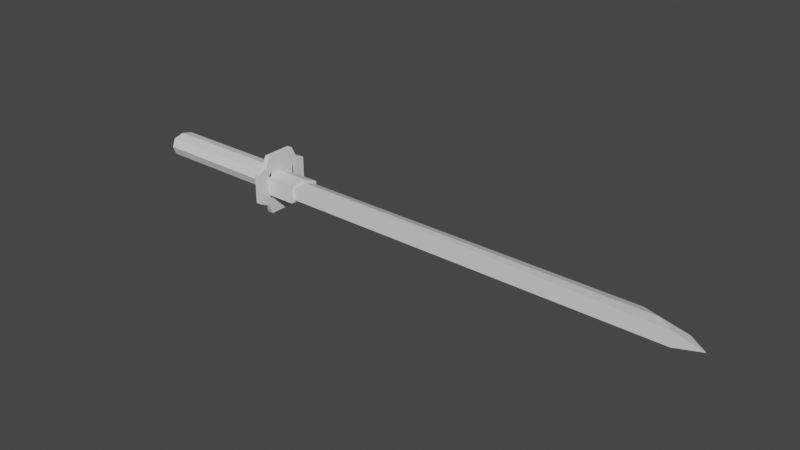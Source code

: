 # Source: katanatest.blend  (saved by Blender 3.6.11; exported with 4.5.12 LTS)
import bpy
from mathutils import Matrix  # noqa: F401  (used for matrix-valued properties, if any)

bpy.ops.wm.read_factory_settings(use_empty=True)
scene = bpy.context.scene
scene.name = 'Scene'

# ---- collections
col_collection = bpy.data.collections.new('Collection'); scene.collection.children.link(col_collection)

# ---- materials (node trees are filled in below, after node groups)
mat_material = bpy.data.materials.new('Material')
mat_material.alpha_threshold = 0.0
mat_material.use_transparent_shadow = False
mat_material.roughness = 0.5
mat_material.line_color = (0.0, 0.0, 0.0, 1.0)

# ---- material node trees
mat_material.use_nodes = True; mat_material.node_tree.nodes.clear()
_N = mat_material.node_tree.nodes; _L = mat_material.node_tree.links
n0 = _N.new('ShaderNodeOutputMaterial'); n0.name = 'Material Output'; n0.location = (300, 300)
n1 = _N.new('ShaderNodeBsdfPrincipled'); n1.name = 'Principled BSDF'; n1.location = (10, 300)
n1.distribution = 'GGX'
n1.subsurface_method = 'RANDOM_WALK_SKIN'
n1.inputs[3].default_value = 1.45
n1.inputs[27].default_value = (0.0, 0.0, 0.0, 1.0)
n1.inputs[28].default_value = 1.0
_L.new(n1.outputs[0], n0.inputs[0])
n0.is_active_output = True

# ---- world
world_world = bpy.data.worlds.new('World'); scene.world = world_world
world_world.use_nodes = True; world_world.node_tree.nodes.clear()
_N = world_world.node_tree.nodes; _L = world_world.node_tree.links
n0 = _N.new('ShaderNodeOutputWorld'); n0.name = 'World Output'; n0.location = (300, 300)
n1 = _N.new('ShaderNodeBackground'); n1.name = 'Background'; n1.location = (10, 300)
n1.inputs[0].default_value = (0.05088, 0.05088, 0.05088, 1.0)
_L.new(n1.outputs[0], n0.inputs[0])
n0.is_active_output = True
world_world.color = (0.05088, 0.05088, 0.05088)
world_world.use_sun_shadow = False
world_world.sun_shadow_jitter_overblur = 0.0

# ---- meshes
me_cube = bpy.data.meshes.new('Cube')
me_cube.from_pydata([(10.19, 1.0, 1.0), (10.19, 1.0, -1.0), (10.19, -1.0, 1.0), (10.19, -1.0, -1.0), (-0.06374, 0.7652, 0.6038), (-0.06374, 0.7652, -0.6038), (-0.06374, -0.7652, 0.6038), (-0.06374, -0.7652, -0.6038), (38.8, 0.0, 0.4189), (38.8, 0.0, -0.4189), (40.05, -1.0, 0.5075), (40.05, -1.0, -0.5075), (9.807, 0.7652, -0.6038), (9.807, -0.7652, 0.6038), (9.807, -0.7652, -0.6038), (9.807, 0.7652, 0.6038), (10.19, 1.399, 1.396), (10.19, 1.399, -1.396), (10.19, -1.399, 1.396), (10.19, -1.399, -1.396), (9.807, -1.399, -1.396), (9.807, 1.399, 1.396), (9.807, 1.399, -1.396), (9.807, -1.399, 1.396), (10.19, 1.0, 0.0), (37.35, 1.0, 0.0), (10.19, 0.0, -1.0), (10.19, 0.0, 1.0), (12.3, 0.0, -0.4617), (12.3, -1.0, -0.4577), (12.3, -1.0, 0.4577), (12.3, 0.0, 0.4617), (12.3, 1.0, 0.0), (42.05, -1.0, 0.0), (40.66, 0.0, 0.0), (10.19, 1.165, 0.0), (10.19, 1.117, -0.1875), (10.19, -1.233, 0.656), (10.19, -1.233, -0.656), (10.19, 0.0, 0.7015), (10.19, 0.0, -0.7015), (12.3, -1.233, -0.656), (12.3, 1.117, 0.1875), (10.19, 1.117, 0.1875), (12.3, 1.117, -0.1875), (12.3, -1.233, 0.656), (12.3, 1.165, 0.0), (12.3, 0.0, -0.7015), (12.3, 0.0, 0.7015), (-0.06374, 0.0, -0.7878), (-0.06374, -1.0, 0.0), (-0.06374, 1.0, 0.0), (-0.06374, 0.0, 0.7878), (9.807, 1.0, 0.0), (9.807, 0.0, -0.7878), (9.807, -1.0, 0.0), (9.807, 0.0, 0.7878), (-0.684, 0.0, 0.0), (10.19, 2.101, 1.05), (10.19, 2.101, 0.0), (10.19, 2.101, -1.05), (10.19, -2.101, 1.05), (10.19, -2.101, 0.0), (10.19, -2.101, -1.05), (10.19, 1.05, 2.101), (10.19, 0.0, 2.101), (10.19, -1.05, 2.101), (10.19, -1.05, -2.101), (10.19, 0.0, -2.101), (10.19, 1.05, -2.101), (9.807, 2.101, 1.05), (9.807, 2.101, 0.0), (9.807, 2.101, -1.05), (9.807, 1.05, -2.101), (9.807, 0.0, -2.101), (9.807, -1.05, -2.101), (9.807, -2.101, 1.05), (9.807, -2.101, 0.0), (9.807, -2.101, -1.05), (9.807, 1.05, 2.101), (9.807, 0.0, 2.101), (9.807, -1.05, 2.101), (-0.5229, 0.5, 0.0), (-0.5229, -0.5, 0.0), (-0.5229, 0.0, -0.3939), (-0.5229, 0.0, 0.3939), (-0.5229, -0.3826, -0.3019), (-0.5229, 0.3826, -0.3019), (-0.5229, 0.3826, 0.3019), (-0.5229, -0.3826, 0.3019)], [], [(56, 52, 6, 13), (55, 13, 6, 50), (85, 52, 4, 88), (14, 54, 12, 22, 73, 74, 75, 20), (15, 56, 13, 23, 81, 80, 79, 21), (34, 8, 10, 33), (31, 30, 10, 8), (30, 29, 11, 33, 10), (32, 31, 8, 25), (51, 4, 15, 53), (49, 54, 14, 7), (2, 27, 0, 16, 64, 65, 66, 18), (1, 26, 3, 19, 67, 68, 69, 17), (75, 67, 19, 20), (70, 21, 16, 58), (61, 18, 23, 76), (66, 81, 23, 18), (13, 55, 14, 20, 78, 77, 76, 23), (3, 2, 18, 61, 62, 63, 19), (12, 53, 15, 21, 70, 71, 72, 22), (0, 24, 1, 17, 60, 59, 58, 16), (28, 32, 25, 9), (29, 28, 9, 11), (24, 0, 43, 35), (31, 42, 48), (2, 3, 38, 37), (0, 27, 39, 43), (26, 1, 36, 40), (28, 47, 44), (1, 24, 35, 36), (25, 8, 34), (9, 34, 33, 11), (9, 25, 34), (43, 39, 48, 42), (38, 40, 47, 41), (36, 35, 46, 44), (35, 43, 42, 46), (37, 38, 41, 45), (39, 37, 45, 48), (40, 36, 44, 47), (28, 29, 41, 47), (32, 28, 44, 46), (27, 2, 37, 39), (31, 32, 46, 42), (3, 26, 40, 38), (29, 30, 45, 41), (30, 31, 48, 45), (5, 12, 54, 49), (5, 51, 53, 12), (82, 51, 5, 87), (86, 83, 57), (89, 85, 57), (14, 55, 50, 7), (15, 4, 52, 56), (16, 21, 79, 64), (64, 79, 80, 65), (65, 80, 81, 66), (19, 63, 78, 20), (63, 62, 77, 78), (62, 61, 76, 77), (22, 72, 60, 17), (72, 71, 59, 60), (71, 70, 58, 59), (22, 17, 69, 73), (73, 69, 68, 74), (74, 68, 67, 75), (84, 86, 57), (84, 57, 87), (82, 57, 88), (83, 89, 57), (50, 6, 89, 83), (51, 82, 88, 4), (49, 84, 87, 5), (49, 7, 86, 84), (6, 52, 85, 89), (7, 50, 83, 86), (57, 82, 87), (57, 85, 88)])
_uv = me_cube.uv_layers.new(name='UVMap')
_uv.uv.foreach_set('vector', [0.75, 0.625, 0.875, 0.625, 0.875, 0.75, 0.75, 0.75, 0.5, 0.875, 0.625, 0.875, 0.625, 1.0, 0.5, 1.0, 0.5625, 0.125, 0.625, 0.125, 0.625, 0.25, 0.5625, 0.1875, 0.25, 0.75, 0.25, 0.625, 0.25, 0.5, 0.25, 0.5, 0.25, 0.5625, 0.25, 0.625, 0.25, 0.6875, 0.25, 0.75, 0.75, 0.5, 0.75, 0.625, 0.75, 0.75, 0.75, 0.75, 0.75, 0.6875, 0.75, 0.625, 0.75, 0.5625, 0.75, 0.5, 0.5, 0.625, 0.625, 0.625, 0.625, 0.75, 0.5, 0.75, 0.625, 0.625, 0.625, 0.75, 0.625, 0.75, 0.625, 0.625, 0.625, 0.75, 0.375, 0.75, 0.375, 0.75, 0.5, 0.75, 0.625, 0.75, 0.5, 0.5, 0.625, 0.5, 0.625, 0.5, 0.5, 0.5, 0.5, 0.25, 0.625, 0.25, 0.625, 0.375, 0.5, 0.375, 0.125, 0.625, 0.25, 0.625, 0.25, 0.75, 0.125, 0.75, 0.625, 0.75, 0.625, 0.625, 0.625, 0.5, 0.625, 0.5, 0.625, 0.5625, 0.625, 0.625, 0.625, 0.6875, 0.625, 0.75, 0.375, 0.5, 0.375, 0.625, 0.375, 0.75, 0.375, 0.75, 0.375, 0.6875, 0.375, 0.625, 0.375, 0.5625, 0.375, 0.5, 0.25, 0.6875, 0.375, 0.6875, 0.375, 0.75, 0.25, 0.75, 0.5625, 0.375, 0.625, 0.375, 0.625, 0.5, 0.5625, 0.5, 0.5625, 0.75, 0.625, 0.75, 0.625, 0.875, 0.5625, 0.875, 0.625, 0.6875, 0.75, 0.6875, 0.75, 0.75, 0.625, 0.75, 0.625, 0.875, 0.5, 0.875, 0.375, 0.875, 0.375, 0.875, 0.4375, 0.875, 0.5, 0.875, 0.5625, 0.875, 0.625, 0.875, 0.375, 0.75, 0.625, 0.75, 0.625, 0.75, 0.5625, 0.75, 0.5, 0.75, 0.4375, 0.75, 0.375, 0.75, 0.375, 0.375, 0.5, 0.375, 0.625, 0.375, 0.625, 0.375, 0.5625, 0.375, 0.5, 0.375, 0.4375, 0.375, 0.375, 0.375, 0.625, 0.5, 0.5, 0.5, 0.375, 0.5, 0.375, 0.5, 0.4375, 0.5, 0.5, 0.5, 0.5625, 0.5, 0.625, 0.5, 0.375, 0.5, 0.5, 0.5, 0.5, 0.5, 0.375, 0.5, 0.375, 0.75, 0.375, 0.625, 0.375, 0.625, 0.375, 0.75, 0.5, 0.5, 0.625, 0.5, 0.625, 0.5, 0.5, 0.5, 0.625, 0.5, 0.625, 0.5, 0.625, 0.625, 0.625, 0.75, 0.375, 0.75, 0.375, 0.75, 0.625, 0.75, 0.625, 0.5, 0.625, 0.625, 0.625, 0.625, 0.625, 0.5, 0.375, 0.625, 0.375, 0.5, 0.375, 0.5, 0.375, 0.625, 0.375, 0.625, 0.375, 0.625, 0.375, 0.5, 0.375, 0.5, 0.5, 0.5, 0.5, 0.5, 0.375, 0.5, 0.5, 0.5, 0.625, 0.625, 0.5, 0.625, 0.375, 0.625, 0.5, 0.625, 0.5, 0.75, 0.375, 0.75, 0.375, 0.5, 0.5, 0.5, 0.5, 0.625, 0.625, 0.5, 0.625, 0.625, 0.625, 0.625, 0.625, 0.5, 0.375, 0.75, 0.375, 0.625, 0.375, 0.625, 0.375, 0.75, 0.375, 0.5, 0.5, 0.5, 0.5, 0.5, 0.375, 0.5, 0.5, 0.5, 0.625, 0.5, 0.625, 0.5, 0.5, 0.5, 0.625, 0.75, 0.375, 0.75, 0.375, 0.75, 0.625, 0.75, 0.625, 0.625, 0.625, 0.75, 0.625, 0.75, 0.625, 0.625, 0.375, 0.625, 0.375, 0.5, 0.375, 0.5, 0.375, 0.625, 0.375, 0.625, 0.375, 0.75, 0.375, 0.75, 0.375, 0.625, 0.5, 0.5, 0.375, 0.5, 0.375, 0.5, 0.5, 0.5, 0.625, 0.625, 0.625, 0.75, 0.625, 0.75, 0.625, 0.625, 0.625, 0.5, 0.5, 0.5, 0.5, 0.5, 0.625, 0.5, 0.375, 0.75, 0.375, 0.625, 0.375, 0.625, 0.375, 0.75, 0.375, 0.75, 0.625, 0.75, 0.625, 0.75, 0.375, 0.75, 0.625, 0.75, 0.625, 0.625, 0.625, 0.625, 0.625, 0.75, 0.125, 0.5, 0.25, 0.5, 0.25, 0.625, 0.125, 0.625, 0.375, 0.25, 0.5, 0.25, 0.5, 0.375, 0.375, 0.375, 0.5, 0.1875, 0.5, 0.25, 0.375, 0.25, 0.4375, 0.1875, 0.4375, 0.0625, 0.5, 0.0625, 0.5, 0.125, 0.5625, 0.0625, 0.5625, 0.125, 0.5, 0.125, 0.375, 0.875, 0.5, 0.875, 0.5, 1.0, 0.375, 1.0, 0.75, 0.5, 0.875, 0.5, 0.875, 0.625, 0.75, 0.625, 0.625, 0.5, 0.75, 0.5, 0.75, 0.5625, 0.625, 0.5625, 0.625, 0.5625, 0.75, 0.5625, 0.75, 0.625, 0.625, 0.625, 0.625, 0.625, 0.75, 0.625, 0.75, 0.6875, 0.625, 0.6875, 0.375, 0.75, 0.4375, 0.75, 0.4375, 0.875, 0.375, 0.875, 0.4375, 0.75, 0.5, 0.75, 0.5, 0.875, 0.4375, 0.875, 0.5, 0.75, 0.5625, 0.75, 0.5625, 0.875, 0.5, 0.875, 0.375, 0.375, 0.4375, 0.375, 0.4375, 0.5, 0.375, 0.5, 0.4375, 0.375, 0.5, 0.375, 0.5, 0.5, 0.4375, 0.5, 0.5, 0.375, 0.5625, 0.375, 0.5625, 0.5, 0.5, 0.5, 0.25, 0.5, 0.375, 0.5, 0.375, 0.5625, 0.25, 0.5625, 0.25, 0.5625, 0.375, 0.5625, 0.375, 0.625, 0.25, 0.625, 0.25, 0.625, 0.375, 0.625, 0.375, 0.6875, 0.25, 0.6875, 0.4375, 0.125, 0.4375, 0.0625, 0.5, 0.125, 0.4375, 0.125, 0.5, 0.125, 0.4375, 0.1875, 0.5, 0.1875, 0.5, 0.125, 0.5625, 0.1875, 0.5, 0.0625, 0.5625, 0.0625, 0.5, 0.125, 0.5, 0.0, 0.625, 0.0, 0.5625, 0.0625, 0.5, 0.0625, 0.5, 0.25, 0.5, 0.1875, 0.5625, 0.1875, 0.625, 0.25, 0.375, 0.125, 0.4375, 0.125, 0.4375, 0.1875, 0.375, 0.25, 0.375, 0.125, 0.375, 0.0, 0.4375, 0.0625, 0.4375, 0.125, 0.625, 0.0, 0.625, 0.125, 0.5625, 0.125, 0.5625, 0.0625, 0.375, 0.0, 0.5, 0.0, 0.5, 0.0625, 0.4375, 0.0625, 0.5, 0.125, 0.5, 0.1875, 0.4375, 0.1875, 0.5, 0.125, 0.5625, 0.125, 0.5625, 0.1875])
me_cube.materials.append(mat_material)
me_cube.use_mirror_vertex_groups = False
me_cube.update()

# ---- objects
ob_cube = bpy.data.objects.new('Cube', me_cube)

# ---- transforms, parenting, visibility, modifiers, constraints
ob_cube.location = (0.0, 0.0, 0.0)
ob_cube.lock_rotations_4d = False
ob_cube.empty_display_type = 'ARROWS'
ob_cube.lineart.crease_threshold = 0.0

# ---- collection membership
col_collection.objects.link(ob_cube)

# ---- scene / render settings (as saved in the file)
scene.frame_start = 1; scene.frame_end = 250; scene.frame_set(1)
scene.render.engine = 'BLENDER_EEVEE_NEXT'
scene.cycles.sampling_pattern = 'TABULATED_SOBOL'
scene.view_settings.view_transform = 'Filmic'
bpy.context.view_layer.update()

# ---- added for rendering (the .blend has no active camera and no usable light): camera, sun
cam_auto = bpy.data.cameras.new('AutoCamera')
cam_auto.lens = 50.0
cam_auto.sensor_width = 36.0
cam_auto.clip_end = 1000.0
ob_auto_camera = bpy.data.objects.new('AutoCamera', cam_auto)
scene.collection.objects.link(ob_auto_camera)
ob_auto_camera.location = (60.6029, -47.9035, 31.9356)
ob_auto_camera.rotation_euler = (1.09748, -7.21219e-08, 0.694738)
scene.camera = ob_auto_camera
light_auto_sun = bpy.data.lights.new('AutoSun', 'SUN')
light_auto_sun.energy = 3.0
light_auto_sun.angle = 0.0523599
ob_auto_sun = bpy.data.objects.new('AutoSun', light_auto_sun)
scene.collection.objects.link(ob_auto_sun)
ob_auto_sun.rotation_euler = (0.872665, 0.174533, 0.523599)
bpy.context.view_layer.update()
